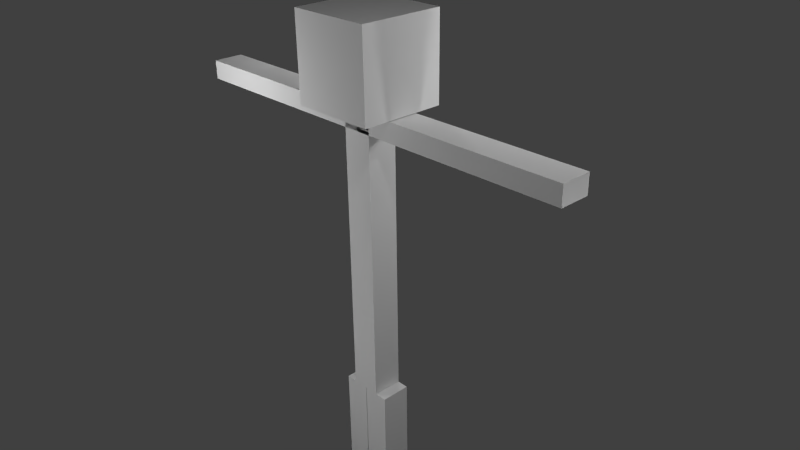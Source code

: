 # Source: pj.blend  (saved by Blender 2.68.0; exported with 4.5.12 LTS)
import bpy
from mathutils import Matrix  # noqa: F401  (used for matrix-valued properties, if any)

bpy.ops.wm.read_factory_settings(use_empty=True)
scene = bpy.context.scene
scene.name = 'Scene'

# ---- collections
col_collection_1 = bpy.data.collections.new('Collection 1'); scene.collection.children.link(col_collection_1)

# ---- materials (node trees are filled in below, after node groups)
mat_camisa = bpy.data.materials.new('camisa')
mat_camisa.alpha_threshold = 0.0
mat_camisa.use_transparent_shadow = False
mat_camisa.preview_render_type = 'CUBE'
mat_camisa.roughness = 0.5
mat_camisa.specular_intensity = 0.0
mat_camisa.line_color = (0.0, 0.0, 0.0, 1.0)
mat_pantalon = bpy.data.materials.new('pantalon')
mat_pantalon.alpha_threshold = 0.0
mat_pantalon.use_transparent_shadow = False
mat_pantalon.preview_render_type = 'CUBE'
mat_pantalon.roughness = 0.5
mat_pantalon.specular_intensity = 0.0
mat_pantalon.line_color = (0.0, 0.0, 0.0, 1.0)
mat_carne = bpy.data.materials.new('carne')
mat_carne.alpha_threshold = 0.0
mat_carne.use_transparent_shadow = False
mat_carne.preview_render_type = 'CUBE'
mat_carne.roughness = 0.5
mat_carne.specular_intensity = 0.0
mat_carne.line_color = (0.0, 0.0, 0.0, 1.0)
mat_pelo = bpy.data.materials.new('pelo')
mat_pelo.alpha_threshold = 0.0
mat_pelo.use_transparent_shadow = False
mat_pelo.preview_render_type = 'CUBE'
mat_pelo.roughness = 0.5
mat_pelo.specular_intensity = 0.0
mat_pelo.line_color = (0.0, 0.0, 0.0, 1.0)

# ---- material node trees

# ---- world
world_world = bpy.data.worlds.new('World'); scene.world = world_world
world_world.color = (0.05088, 0.05088, 0.05088)
world_world.use_sun_shadow = False
world_world.sun_shadow_jitter_overblur = 0.0
world_world.cycles.sampling_method = 'MANUAL'
world_world.cycles.sample_map_resolution = 256

# ---- cameras
cam_camera = bpy.data.cameras.new('Camera')
cam_camera.clip_end = 100.0
cam_camera.lens = 35.0
cam_camera.sensor_width = 32.0
cam_camera.sensor_height = 18.0
cam_camera.ortho_scale = 7.314
cam_camera.dof.focus_distance = 0.0
cam_camera.dof.aperture_fstop = 128.0

# ---- lights
light_lamp_008 = bpy.data.lights.new('Lamp.008', 'POINT')
light_lamp_008.transmission_factor = 0.0
light_lamp_008.cutoff_distance = 30.0
light_lamp_008.energy = 100.0
light_lamp_008.shadow_buffer_clip_start = 1.001
light_lamp_008.shadow_soft_size = 0.1
light_lamp_008.shadow_maximum_resolution = 0.006
light_lamp_008.use_absolute_resolution = True
light_lamp_008.cycles.use_multiple_importance_sampling = False
light_lamp_007 = bpy.data.lights.new('Lamp.007', 'POINT')
light_lamp_007.transmission_factor = 0.0
light_lamp_007.cutoff_distance = 30.0
light_lamp_007.energy = 100.0
light_lamp_007.shadow_buffer_clip_start = 1.001
light_lamp_007.shadow_soft_size = 0.1
light_lamp_007.shadow_maximum_resolution = 0.006
light_lamp_007.use_absolute_resolution = True
light_lamp_007.cycles.use_multiple_importance_sampling = False
light_lamp_006 = bpy.data.lights.new('Lamp.006', 'POINT')
light_lamp_006.transmission_factor = 0.0
light_lamp_006.cutoff_distance = 30.0
light_lamp_006.energy = 100.0
light_lamp_006.shadow_buffer_clip_start = 1.001
light_lamp_006.shadow_soft_size = 0.1
light_lamp_006.shadow_maximum_resolution = 0.006
light_lamp_006.use_absolute_resolution = True
light_lamp_006.cycles.use_multiple_importance_sampling = False
light_lamp_005 = bpy.data.lights.new('Lamp.005', 'POINT')
light_lamp_005.transmission_factor = 0.0
light_lamp_005.cutoff_distance = 30.0
light_lamp_005.energy = 100.0
light_lamp_005.shadow_buffer_clip_start = 1.001
light_lamp_005.shadow_soft_size = 0.1
light_lamp_005.shadow_maximum_resolution = 0.006
light_lamp_005.use_absolute_resolution = True
light_lamp_005.cycles.use_multiple_importance_sampling = False
light_lamp_004 = bpy.data.lights.new('Lamp.004', 'POINT')
light_lamp_004.transmission_factor = 0.0
light_lamp_004.cutoff_distance = 30.0
light_lamp_004.energy = 100.0
light_lamp_004.shadow_buffer_clip_start = 1.001
light_lamp_004.shadow_soft_size = 0.1
light_lamp_004.shadow_maximum_resolution = 0.006
light_lamp_004.use_absolute_resolution = True
light_lamp_004.cycles.use_multiple_importance_sampling = False
light_lamp_003 = bpy.data.lights.new('Lamp.003', 'POINT')
light_lamp_003.transmission_factor = 0.0
light_lamp_003.cutoff_distance = 30.0
light_lamp_003.energy = 100.0
light_lamp_003.shadow_buffer_clip_start = 1.001
light_lamp_003.shadow_soft_size = 0.1
light_lamp_003.shadow_maximum_resolution = 0.006
light_lamp_003.use_absolute_resolution = True
light_lamp_003.cycles.use_multiple_importance_sampling = False
light_lamp_002 = bpy.data.lights.new('Lamp.002', 'POINT')
light_lamp_002.transmission_factor = 0.0
light_lamp_002.cutoff_distance = 30.0
light_lamp_002.energy = 100.0
light_lamp_002.shadow_buffer_clip_start = 1.001
light_lamp_002.shadow_soft_size = 0.1
light_lamp_002.shadow_maximum_resolution = 0.006
light_lamp_002.use_absolute_resolution = True
light_lamp_002.cycles.use_multiple_importance_sampling = False
light_lamp_001 = bpy.data.lights.new('Lamp.001', 'POINT')
light_lamp_001.transmission_factor = 0.0
light_lamp_001.cutoff_distance = 30.0
light_lamp_001.energy = 100.0
light_lamp_001.shadow_buffer_clip_start = 1.001
light_lamp_001.shadow_soft_size = 0.1
light_lamp_001.shadow_maximum_resolution = 0.006
light_lamp_001.use_absolute_resolution = True
light_lamp_001.cycles.use_multiple_importance_sampling = False
light_lamp = bpy.data.lights.new('Lamp', 'POINT')
light_lamp.transmission_factor = 0.0
light_lamp.cutoff_distance = 30.0
light_lamp.energy = 100.0
light_lamp.shadow_buffer_clip_start = 1.001
light_lamp.shadow_soft_size = 0.1
light_lamp.shadow_maximum_resolution = 0.006
light_lamp.use_absolute_resolution = True
light_lamp.cycles.use_multiple_importance_sampling = False

# ---- meshes
me_cube_002 = bpy.data.meshes.new('Cube.002')
me_cube_002.from_pydata([(-0.3689, -0.205, -5.223), (-0.3689, 0.205, -5.223), (0.001072, 0.205, -5.223), (0.001072, -0.205, -5.223), (-0.3689, -0.205, -2.003), (-0.3689, 0.205, -2.003), (0.001072, 0.205, -2.003), (0.001072, -0.205, -2.003), (0.008394, -0.205, -5.223), (0.008394, 0.205, -5.223), (0.3784, 0.205, -5.223), (0.3784, -0.205, -5.223), (0.008394, -0.205, -2.003), (0.008394, 0.205, -2.003), (0.3784, 0.205, -2.003), (0.3784, -0.205, -2.003), (4.148e-07, -0.21, 1.73), (4.148e-07, 0.21, 1.73), (3.0, 0.21, 1.73), (3.0, -0.21, 1.73), (4.148e-07, -0.21, 1.99), (4.148e-07, 0.21, 1.99), (3.0, 0.21, 1.99), (3.0, -0.21, 1.99), (-3.0, -0.21, 1.73), (-3.0, 0.21, 1.73), (5.531e-07, 0.21, 1.73), (5.531e-07, -0.21, 1.73), (-3.0, -0.21, 1.99), (-3.0, 0.21, 1.99), (5.531e-07, 0.21, 1.99), (5.531e-07, -0.21, 1.99), (-0.58, -0.58, 2.0), (-0.58, 0.58, 2.0), (0.58, 0.58, 2.0), (0.58, -0.58, 2.0), (-0.58, -0.58, 3.16), (-0.58, 0.58, 3.16), (0.58, 0.58, 3.16), (0.58, -0.58, 3.16), (-0.21, -0.21, -2.0), (-0.21, 0.21, -2.0), (0.21, 0.21, -2.0), (0.21, -0.21, -2.0), (-0.21, -0.21, 2.0), (-0.21, 0.21, 2.0), (0.21, 0.21, 2.0), (0.21, -0.21, 2.0)], [], [(4, 5, 1, 0), (5, 6, 2, 1), (6, 7, 3, 2), (7, 4, 0, 3), (0, 1, 2, 3), (7, 6, 5, 4), (12, 13, 9, 8), (13, 14, 10, 9), (14, 15, 11, 10), (15, 12, 8, 11), (8, 9, 10, 11), (15, 14, 13, 12), (20, 21, 17, 16), (21, 22, 18, 17), (22, 23, 19, 18), (23, 20, 16, 19), (16, 17, 18, 19), (23, 22, 21, 20), (28, 29, 25, 24), (29, 30, 26, 25), (30, 31, 27, 26), (31, 28, 24, 27), (24, 25, 26, 27), (31, 30, 29, 28), (36, 37, 33, 32), (37, 38, 34, 33), (38, 39, 35, 34), (39, 36, 32, 35), (32, 33, 34, 35), (39, 38, 37, 36), (44, 45, 41, 40), (45, 46, 42, 41), (46, 47, 43, 42), (47, 44, 40, 43), (40, 41, 42, 43), (47, 46, 45, 44)])
_uv = me_cube_002.uv_layers.new(name='UVMap')
_uv.uv.foreach_set('vector', [0.8283, 0.633, 0.7691, 0.6332, 0.7677, 0.1682, 0.8269, 0.168, 0.4163, 0.9693, 0.3629, 0.9691, 0.3643, 0.5041, 0.4177, 0.5043, 0.7677, 0.633, 0.7085, 0.6332, 0.707, 0.1682, 0.7662, 0.168, 0.9451, 0.1682, 0.9986, 0.168, 1.0, 0.633, 0.9466, 0.6332, 0.5859, 0.6926, 0.5858, 0.6334, 0.6392, 0.6332, 0.6394, 0.6924, 0.6392, 0.1087, 0.6394, 0.1679, 0.5859, 0.168, 0.5858, 0.1088, 0.707, 0.633, 0.6478, 0.6332, 0.6464, 0.1682, 0.7056, 0.168, 0.05343, 1.0, 0.0, 0.996, 0.001427, 0.5778, 0.05486, 0.578, 0.6464, 0.633, 0.5872, 0.6332, 0.5858, 0.1682, 0.645, 0.168, 0.9437, 0.6332, 0.8903, 0.633, 0.8917, 0.168, 0.9451, 0.1682, 0.6396, 0.168, 0.6394, 0.1088, 0.6928, 0.1087, 0.693, 0.1679, 0.1321, 0.6979, 0.1323, 0.6387, 0.1857, 0.6388, 0.1855, 0.698, 0.6466, 0.694, 0.6464, 0.6333, 0.6839, 0.6332, 0.6841, 0.6939, 0.3117, 0.9373, 0.313, 0.5041, 0.3506, 0.5042, 0.3492, 0.9374, 0.7221, 0.0001859, 0.7219, 0.06084, 0.6843, 0.06072, 0.6845, 7.072e-05, 0.481, 0.9374, 0.4797, 0.5042, 0.5173, 0.5041, 0.5186, 0.9373, 0.3117, 0.9373, 0.251, 0.9375, 0.2497, 0.5043, 0.3104, 0.5041, 0.8283, 0.1682, 0.889, 0.168, 0.8903, 0.6013, 0.8296, 0.6014, 0.7219, 0.6333, 0.7217, 0.694, 0.6841, 0.6939, 0.6843, 0.6332, 0.1873, 0.9993, 0.1886, 0.5778, 0.2262, 0.5779, 0.2248, 0.9995, 0.6843, 0.0001859, 0.6841, 0.06084, 0.6466, 0.06072, 0.6468, 7.072e-05, 0.06375, 0.9995, 0.06243, 0.5779, 0.09997, 0.5778, 0.1013, 0.9993, 0.5858, 0.9373, 0.5251, 0.9375, 0.5238, 0.5043, 0.5844, 0.5041, 0.4177, 0.5043, 0.4784, 0.5041, 0.4797, 0.9373, 0.4191, 0.9375, 0.5852, 0.168, 0.4177, 0.1675, 0.4182, 0.0, 0.5858, 0.0005139, 0.4172, 0.3361, 0.2497, 0.3355, 0.2502, 0.168, 0.4177, 0.1685, 0.4177, 0.1675, 0.2502, 0.168, 0.2497, 0.0005139, 0.4172, 0.0, 0.4172, 0.5041, 0.2497, 0.5036, 0.2502, 0.3361, 0.4177, 0.3366, 0.4182, 0.3361, 0.4177, 0.1685, 0.5852, 0.168, 0.5858, 0.3355, 0.4177, 0.3366, 0.5852, 0.3361, 0.5858, 0.5036, 0.4182, 0.5041, 0.1873, 0.5776, 0.1266, 0.5778, 0.1248, 0.0001861, 0.1855, 0.0, 0.0, 0.0001861, 0.06065, 0.0, 0.06243, 0.5776, 0.001772, 0.5778, 0.2497, 0.5776, 0.189, 0.5778, 0.1873, 0.0001861, 0.2479, 0.0, 0.06243, 0.0001861, 0.1231, 0.0, 0.1248, 0.5776, 0.0642, 0.5778, 0.6464, 0.06084, 0.5858, 0.06065, 0.5859, 0.0, 0.6466, 0.0001861, 0.125, 0.5778, 0.1857, 0.578, 0.1855, 0.6387, 0.1248, 0.6385])
me_cube_002.materials.append(mat_camisa)
me_cube_002.materials.append(mat_pantalon)
me_cube_002.materials.append(mat_carne)
me_cube_002.materials.append(mat_pelo)
me_cube_002.use_remesh_preserve_volume = False
me_cube_002.use_remesh_preserve_attributes = False
me_cube_002.use_mirror_vertex_groups = False
me_cube_002.use_paint_bone_selection = False
me_cube_002.use_paint_mask = True
me_cube_002.update()
arm_armature = bpy.data.armatures.new('Armature')  # bones are not reproduced

# ---- objects
ob_lamp_008 = bpy.data.objects.new('Lamp.008', light_lamp_008)
ob_lamp_007 = bpy.data.objects.new('Lamp.007', light_lamp_007)
ob_lamp_006 = bpy.data.objects.new('Lamp.006', light_lamp_006)
ob_lamp_005 = bpy.data.objects.new('Lamp.005', light_lamp_005)
ob_lamp_004 = bpy.data.objects.new('Lamp.004', light_lamp_004)
ob_lamp_003 = bpy.data.objects.new('Lamp.003', light_lamp_003)
ob_lamp_002 = bpy.data.objects.new('Lamp.002', light_lamp_002)
ob_lamp_001 = bpy.data.objects.new('Lamp.001', light_lamp_001)
ob_armature = bpy.data.objects.new('Armature', arm_armature)
ob_cube_001 = bpy.data.objects.new('Cube.001', me_cube_002)
ob_lamp = bpy.data.objects.new('Lamp', light_lamp)
ob_camera = bpy.data.objects.new('Camera', cam_camera)

# ---- transforms, parenting, visibility, modifiers, constraints
ob_lamp_008.location = (-2.234, -2.132, 2.0)
ob_lamp_008.rotation_euler = (0.6503, 0.05522, 1.866)
ob_lamp_008.lock_rotations_4d = False
ob_lamp_008.empty_display_type = 'ARROWS'
ob_lamp_008.color = (0.0, 0.0, 0.0, 0.0)
ob_lamp_008.lineart.crease_threshold = 0.0
ob_lamp_007.location = (2.907, -1.832, 5.766)
ob_lamp_007.rotation_euler = (0.6503, 0.05522, 1.866)
ob_lamp_007.lock_rotations_4d = False
ob_lamp_007.empty_display_type = 'ARROWS'
ob_lamp_007.color = (0.0, 0.0, 0.0, 0.0)
ob_lamp_007.lineart.crease_threshold = 0.0
ob_lamp_006.location = (2.788, 2.238, 2.5)
ob_lamp_006.rotation_euler = (0.6503, 0.05522, 1.866)
ob_lamp_006.lock_rotations_4d = False
ob_lamp_006.empty_display_type = 'ARROWS'
ob_lamp_006.color = (0.0, 0.0, 0.0, 0.0)
ob_lamp_006.lineart.crease_threshold = 0.0
ob_lamp_005.location = (-0.07215, -3.676, -1.423)
ob_lamp_005.rotation_euler = (0.6503, 0.05522, 1.866)
ob_lamp_005.lock_rotations_4d = False
ob_lamp_005.empty_display_type = 'ARROWS'
ob_lamp_005.color = (0.0, 0.0, 0.0, 0.0)
ob_lamp_005.lineart.crease_threshold = 0.0
ob_lamp_004.location = (-5.717, 0.01326, 0.0)
ob_lamp_004.rotation_euler = (0.6503, 0.05522, 1.866)
ob_lamp_004.lock_rotations_4d = False
ob_lamp_004.empty_display_type = 'ARROWS'
ob_lamp_004.color = (0.0, 0.0, 0.0, 0.0)
ob_lamp_004.lineart.crease_threshold = 0.0
ob_lamp_003.location = (5.43, -0.02496, 0.4411)
ob_lamp_003.rotation_euler = (0.6503, 0.05522, 1.866)
ob_lamp_003.lock_rotations_4d = False
ob_lamp_003.empty_display_type = 'ARROWS'
ob_lamp_003.color = (0.0, 0.0, 0.0, 0.0)
ob_lamp_003.lineart.crease_threshold = 0.0
ob_lamp_002.location = (0.8983, 2.505, 3.0)
ob_lamp_002.rotation_euler = (0.6503, 0.05522, 1.866)
ob_lamp_002.lock_rotations_4d = False
ob_lamp_002.empty_display_type = 'ARROWS'
ob_lamp_002.color = (0.0, 0.0, 0.0, 0.0)
ob_lamp_002.lineart.crease_threshold = 0.0
ob_lamp_001.location = (-1.991, 2.162, 3.0)
ob_lamp_001.rotation_euler = (0.6503, 0.05522, 1.866)
ob_lamp_001.lock_rotations_4d = False
ob_lamp_001.empty_display_type = 'ARROWS'
ob_lamp_001.color = (0.0, 0.0, 0.0, 0.0)
ob_lamp_001.lineart.crease_threshold = 0.0
ob_armature.location = (-0.04247, 0.003906, -1.396)
ob_armature.scale = (-0.002484, -0.002484, -0.002484)
ob_armature.hide_viewport = True
ob_armature.lineart.crease_threshold = 0.0
ob_cube_001.parent = ob_armature
ob_cube_001.matrix_parent_inverse = Matrix(((-402.6, 0.0, 9.537e-07, -17.1), (3.815e-06, -402.6, -1.192e-07, 1.572), (0.0, 0.0, -402.6, -562.0), (0.0, 0.0, 0.0, 1.0)))
ob_cube_001.location = (0.0, 0.0, 0.0)
ob_cube_001.lineart.crease_threshold = 0.0
_vg = ob_cube_001.vertex_groups.new(name='cintura')
_vg = ob_cube_001.vertex_groups.new(name='tronc')
_vg = ob_cube_001.vertex_groups.new(name='cap')
for _i, _w in zip([16, 17, 20, 21, 24, 25, 26, 27, 28, 29, 30, 31, 32, 33, 34, 35, 36, 37, 38, 39, 44, 45, 46, 47], [0.1287, 0.1661, 0.7832, 0.849, 0.728, 0.7278, 0.5337, 0.5445, 0.7312, 0.7311, 0.9137, 0.9238, 1.0, 1.0, 1.0, 1.0, 1.0, 1.0, 1.0, 1.0, 0.9491, 0.9585, 0.9871, 0.9585]): _vg.add([_i], _w, 'REPLACE')
_vg = ob_cube_001.vertex_groups.new(name='tronc.001')
for _i, _w in zip([24, 25, 26, 27, 28, 29, 30, 31], [0.2728, 0.273, 0.4663, 0.4555, 0.2696, 0.2698, 0.08627, 0.07623]): _vg.add([_i], _w, 'REPLACE')
_vg = ob_cube_001.vertex_groups.new(name='tronc.002')
for _i, _w in zip([16, 17, 18, 19, 20, 21, 22, 23], [0.8713, 0.8339, 0.999, 0.9989, 0.2168, 0.151, 0.9965, 0.9973]): _vg.add([_i], _w, 'REPLACE')
_vg = ob_cube_001.vertex_groups.new(name='Bone')
for _i, _w in zip([0, 1, 2, 3, 4, 5, 6, 7, 40, 41, 42, 43, 44, 45], [1.0, 1.0, 1.0, 1.0, 1.0, 1.0, 1.0, 1.0, 0.919, 0.907, 0.07557, 0.09871, 0.01727, 0.00759]): _vg.add([_i], _w, 'REPLACE')
_vg = ob_cube_001.vertex_groups.new(name='Bone.001')
for _i, _w in zip([8, 9, 10, 11, 12, 13, 14, 15, 40, 41, 42, 43], [1.0, 1.0, 1.0, 1.0, 1.0, 1.0, 1.0, 1.0, 0.0791, 0.09098, 0.9226, 0.899]): _vg.add([_i], _w, 'REPLACE')
_m = ob_cube_001.modifiers.new('Armature', 'ARMATURE')
_m.object = ob_armature
ob_lamp.location = (15.0, 1.005, 5.904)
ob_lamp.rotation_euler = (0.6503, 0.05522, 1.866)
ob_lamp.lock_rotations_4d = False
ob_lamp.empty_display_type = 'ARROWS'
ob_lamp.color = (0.0, 0.0, 0.0, 0.0)
ob_lamp.lineart.crease_threshold = 0.0
ob_camera.location = (7.481, -6.508, 5.344)
ob_camera.rotation_euler = (1.109, 0.01082, 0.8149)
ob_camera.lock_rotations_4d = False
ob_camera.empty_display_type = 'ARROWS'
ob_camera.color = (0.0, 0.0, 0.0, 0.0)
ob_camera.display_type = 'WIRE'
ob_camera.lineart.crease_threshold = 0.0

# ---- collection membership
col_collection_1.objects.link(ob_lamp_008)
col_collection_1.objects.link(ob_lamp_007)
col_collection_1.objects.link(ob_lamp_006)
col_collection_1.objects.link(ob_lamp_005)
col_collection_1.objects.link(ob_lamp_004)
col_collection_1.objects.link(ob_lamp_003)
col_collection_1.objects.link(ob_lamp_002)
col_collection_1.objects.link(ob_lamp_001)
col_collection_1.objects.link(ob_armature)
col_collection_1.objects.link(ob_cube_001)
col_collection_1.objects.link(ob_lamp)
col_collection_1.objects.link(ob_camera)

# ---- scene / render settings (as saved in the file)
scene.camera = ob_camera
scene.frame_start = 0; scene.frame_end = 80; scene.frame_set(0)
scene.render.engine = 'BLENDER_EEVEE_NEXT'
scene.render.image_settings.color_mode = 'RGB'
scene.render.image_settings.compression = 90
scene.render.resolution_percentage = 50
scene.render.dither_intensity = 0.0
scene.cycles.use_denoising = False
scene.cycles.samples = 10
scene.cycles.sampling_pattern = 'TABULATED_SOBOL'
scene.cycles.light_sampling_threshold = 0.0
scene.cycles.use_adaptive_sampling = False
scene.cycles.use_light_tree = False
scene.cycles.blur_glossy = 0.0
scene.cycles.volume_bounces = 1
scene.cycles.pixel_filter_type = 'GAUSSIAN'
scene.cycles.sample_clamp_indirect = 0.0
scene.view_settings.view_transform = 'Standard'
bpy.context.view_layer.update()
